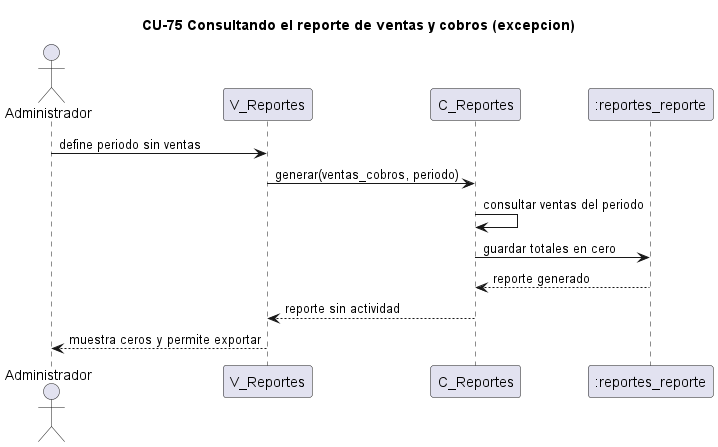

The diagram above was rendered by PlantUML. Its source (embedded in the PNG):
@startuml cu75-reporte-ventas-cobros-excepcion
title CU-75 Consultando el reporte de ventas y cobros (excepcion)
actor Administrador
participant "V_Reportes" as V
participant "C_Reportes" as C
participant ":reportes_reporte" as REP
Administrador -> V : define periodo sin ventas
V -> C : generar(ventas_cobros, periodo)
C -> C : consultar ventas del periodo
C -> REP : guardar totales en cero
REP --> C : reporte generado
C --> V : reporte sin actividad
V --> Administrador : muestra ceros y permite exportar
@enduml